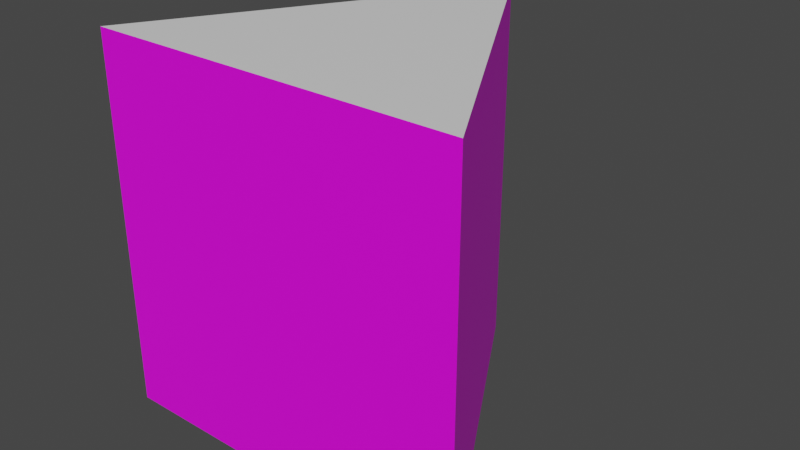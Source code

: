 # Source: Tag0.blend  (saved by Blender 3.1.7; exported with 4.5.12 LTS)
import bpy
from mathutils import Matrix  # noqa: F401  (used for matrix-valued properties, if any)

bpy.ops.wm.read_factory_settings(use_empty=True)
scene = bpy.context.scene
scene.name = 'Scene'

# ---- collections
col_collection = bpy.data.collections.new('Collection'); scene.collection.children.link(col_collection)

# ---- images (referenced by path relative to the original .blend; pixels are not part of the script)
import os
ASSET_DIR = os.environ.get("B2B_ASSET_DIR", "")  # directory of the original .blend (textures are referenced by path, not embedded)
HERE = os.path.dirname(os.path.abspath(__file__))  # packed textures are extracted next to this script under _unpacked/

def load_image(name, relpath, width, height, colorspace="sRGB"):
    """Load a texture the original file referenced (path relative to the .blend, or extracted next to this script)."""
    p = next((c for c in (os.path.join(HERE, relpath), os.path.join(ASSET_DIR, relpath)) if relpath and os.path.exists(c)), "")
    if p:
        img = bpy.data.images.load(p, check_existing=True)
        img.name = name
    else:  # same state as the original file: an image datablock whose file is absent (Cycles renders it pink)
        img = bpy.data.images.new(name, width, height)
        img.source = "FILE"
        img.filepath = "//" + (relpath or name)
    img.colorspace_settings.name = colorspace
    return img
img_4x4_1000_0_png = load_image('4x4_1000-0.png', '4x4_1000-0.png', 1024, 1024, 'sRGB')

# ---- materials (node trees are filled in below, after node groups)
mat_ar = bpy.data.materials.new('AR')
mat_ar.use_transparent_shadow = False
mat_metal = bpy.data.materials.new('Metal')
mat_metal.use_transparent_shadow = False

# ---- material node trees
mat_ar.use_nodes = True; mat_ar.node_tree.nodes.clear()
_N = mat_ar.node_tree.nodes; _L = mat_ar.node_tree.links
n0 = _N.new('ShaderNodeBsdfPrincipled'); n0.name = 'Principled BSDF'; n0.location = (10, 300)
n0.distribution = 'GGX'
n0.subsurface_method = 'RANDOM_WALK_SKIN'
n0.inputs[3].default_value = 1.45
n0.inputs[27].default_value = (0.0, 0.0, 0.0, 1.0)
n0.inputs[28].default_value = 1.0
n1 = _N.new('ShaderNodeOutputMaterial'); n1.name = 'Material Output'; n1.location = (300, 300)
n2 = _N.new('ShaderNodeTexImage'); n2.name = 'Image Texture'; n2.location = (-280, 280)
n2.image = img_4x4_1000_0_png
_L.new(n0.outputs[0], n1.inputs[0])
_L.new(n2.outputs[0], n0.inputs[0])
n1.is_active_output = True
mat_metal.use_nodes = True; mat_metal.node_tree.nodes.clear()
_N = mat_metal.node_tree.nodes; _L = mat_metal.node_tree.links
n0 = _N.new('ShaderNodeBsdfPrincipled'); n0.name = 'Principled BSDF'; n0.location = (10, 300)
n0.distribution = 'GGX'
n0.subsurface_method = 'RANDOM_WALK_SKIN'
n0.inputs[3].default_value = 1.45
n0.inputs[27].default_value = (0.0, 0.0, 0.0, 1.0)
n0.inputs[28].default_value = 1.0
n1 = _N.new('ShaderNodeOutputMaterial'); n1.name = 'Material Output'; n1.location = (300, 300)
_L.new(n0.outputs[0], n1.inputs[0])
n1.is_active_output = True

# ---- world
world_world = bpy.data.worlds.new('World'); scene.world = world_world
world_world.use_nodes = True; world_world.node_tree.nodes.clear()
_N = world_world.node_tree.nodes; _L = world_world.node_tree.links
n0 = _N.new('ShaderNodeOutputWorld'); n0.name = 'World Output'; n0.location = (300, 300)
n1 = _N.new('ShaderNodeBackground'); n1.name = 'Background'; n1.location = (10, 300)
n1.inputs[0].default_value = (0.05088, 0.05088, 0.05088, 1.0)
_L.new(n1.outputs[0], n0.inputs[0])
n0.is_active_output = True
world_world.color = (0.05088, 0.05088, 0.05088)
world_world.use_sun_shadow = False
world_world.sun_shadow_jitter_overblur = 0.0

# ---- meshes
me_tag0 = bpy.data.meshes.new('Tag0')
me_tag0.from_pydata([(-1.613e-08, 0.1157, -0.1001), (-1.613e-08, 0.1157, 0.1001), (0.1002, -0.05786, -0.1001), (0.1002, -0.05786, 0.1001), (-0.1002, -0.05786, -0.1001), (-0.1002, -0.05786, 0.1001)], [], [(0, 1, 3, 2), (2, 3, 5, 4), (3, 1, 5), (4, 5, 1, 0), (0, 2, 4)])
me_tag0.polygons.foreach_set('material_index', [0, 0, 1, 0, 1])
_uv = me_tag0.uv_layers.new(name='UVMap')
_uv.uv.foreach_set('vector', [0.9999, 9.996e-05, 0.9999, 0.9988, 9.99e-05, 0.9988, 0.0001, 9.996e-05, 0.9999, 0.0001, 0.9999, 0.9988, 9.999e-05, 0.9988, 9.99e-05, 9.993e-05, 1.0, 0.2113, 0.5, 1.077, 0.0, 0.2113, 0.9993, 0.0006708, 0.9993, 0.9993, -0.000471, 0.9993, -0.000471, 0.0006709, 0.5, 1.077, 1.0, 0.2113, 0.0, 0.2113])
me_tag0.materials.append(mat_ar)
me_tag0.materials.append(mat_metal)
me_tag0.use_remesh_fix_poles = True
me_tag0.use_remesh_preserve_attributes = False
me_tag0.update()

# ---- objects
ob_tag0 = bpy.data.objects.new('Tag0', me_tag0)

# ---- transforms, parenting, visibility, modifiers, constraints
ob_tag0.location = (0.0, 0.0, 0.0)

# ---- collection membership
col_collection.objects.link(ob_tag0)

# ---- scene / render settings (as saved in the file)
scene.frame_start = 1; scene.frame_end = 250; scene.frame_set(1)
scene.render.engine = 'BLENDER_EEVEE_NEXT'
scene.cycles.sampling_pattern = 'TABULATED_SOBOL'
scene.cycles.use_light_tree = False
scene.view_settings.view_transform = 'Filmic'
bpy.context.view_layer.update()

# ---- added for rendering (the .blend has no active camera and no usable light): camera, sun
cam_auto = bpy.data.cameras.new('AutoCamera')
cam_auto.lens = 50.0
cam_auto.sensor_width = 36.0
cam_auto.clip_end = 1000.0
ob_auto_camera = bpy.data.objects.new('AutoCamera', cam_auto)
scene.collection.objects.link(ob_auto_camera)
ob_auto_camera.location = (0.307379, -0.339926, 0.245903)
ob_auto_camera.rotation_euler = (1.09748, -7.21219e-08, 0.694738)
scene.camera = ob_auto_camera
light_auto_sun = bpy.data.lights.new('AutoSun', 'SUN')
light_auto_sun.energy = 3.0
light_auto_sun.angle = 0.0523599
ob_auto_sun = bpy.data.objects.new('AutoSun', light_auto_sun)
scene.collection.objects.link(ob_auto_sun)
ob_auto_sun.rotation_euler = (0.872665, 0.174533, 0.523599)
bpy.context.view_layer.update()
